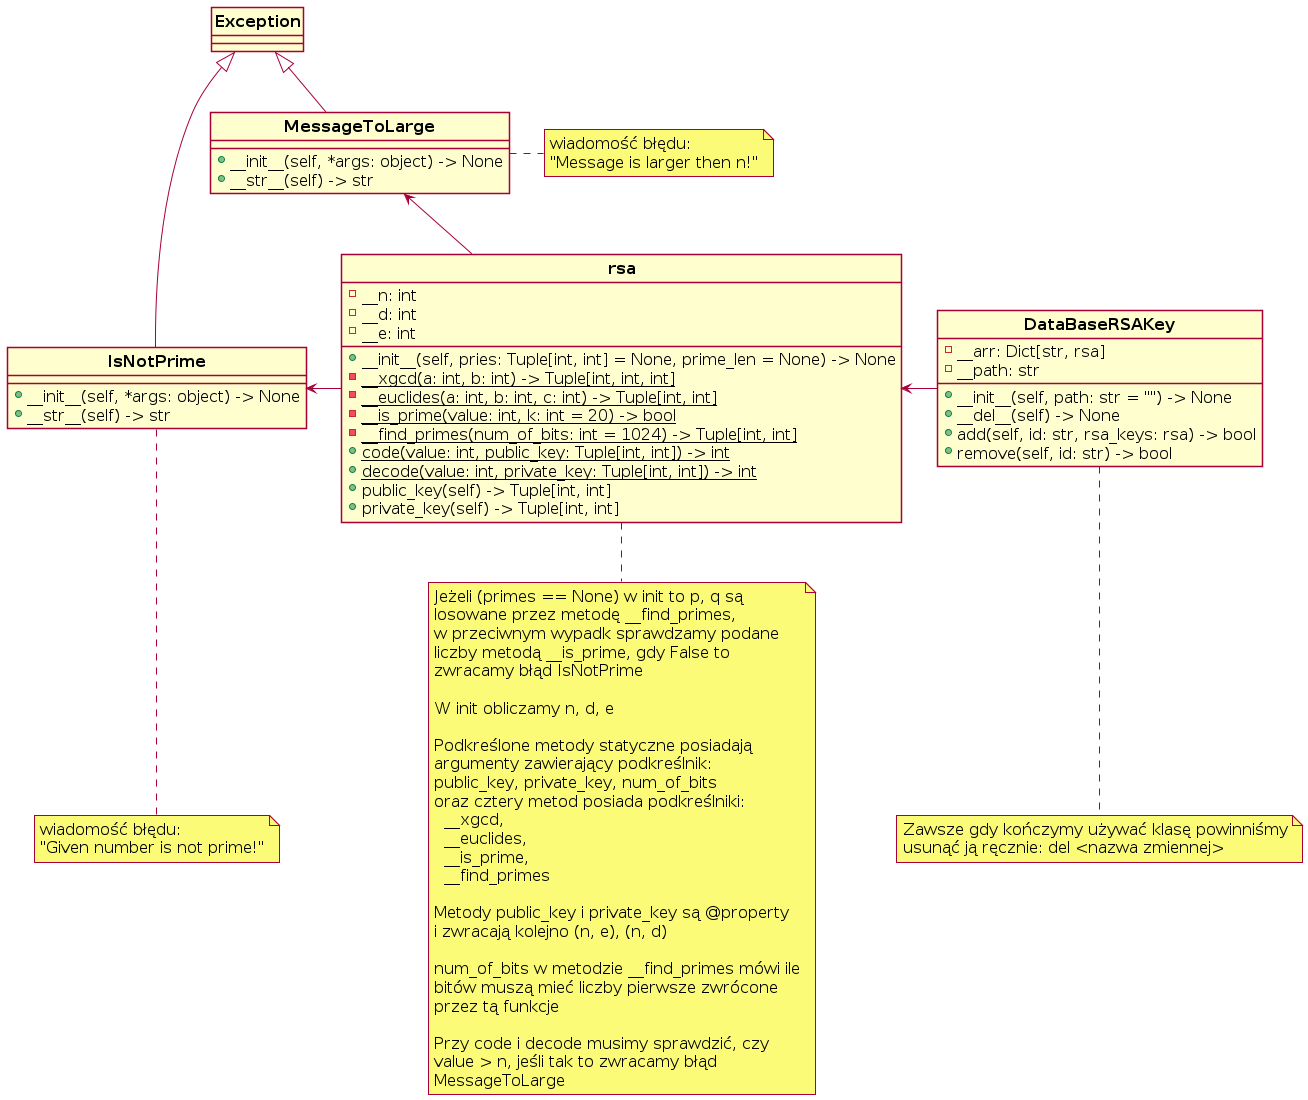

The diagram above was rendered by PlantUML. Its source (embedded in the PNG):
@startuml MD_clsses
skinparam style strictuml
skinparam DefaultFontName Arial
skinparam DefaultFontSize 16

class "<b>Exception</b>" as Exception {}

class "<b>IsNotPrime</b>" as IsNotPrime {
    {method} + __init__(self, *args: object) -> None
    {method} + __str__(self) -> str
}

class "<b>MessageToLarge</b>" as MessageToLarge {
    {method} + __init__(self, *args: object) -> None
    {method} + __str__(self) -> str
}

class "<b>rsa</b>" as rsa {
    {field} - __n: int
    {field} - __d: int
    {field} - __e: int
    {method} + __init__(self, pries: Tuple[int, int] = None, prime_len = None) -> None
    {static} - __xgcd(a: int, b: int) -> Tuple[int, int, int]
    {static} - __euclides(a: int, b: int, c: int) -> Tuple[int, int]
    {static} - __is_prime(value: int, k: int = 20) -> bool
    {static} - __find_primes(num_of_bits: int = 1024) -> Tuple[int, int]
    {static} + code(value: int, public_key: Tuple[int, int]) -> int
    {static} + decode(value: int, private_key: Tuple[int, int]) -> int 
    {method} + public_key(self) -> Tuple[int, int]
    {method} + private_key(self) -> Tuple[int, int]
}

class "<b>DataBaseRSAKey</b>" as DataBaseRSAKey {
    {field} - __arr: Dict[str, rsa]
    {field} - __path: str
    {method} + __init__(self, path: str = "") -> None
    {method} + __del__(self) -> None
    {method} + add(self, id: str, rsa_keys: rsa) -> bool
    {method} + remove(self, id: str) -> bool
}

note bottom of IsNotPrime
    wiadomość błędu:
    "Given number is not prime!"
end note

note right of MessageToLarge
    wiadomość błędu:
    "Message is larger then n!"
end note

note bottom of rsa
    Jeżeli (primes == None) w init to p, q są
    losowane przez metodę __find_primes, 
    w przeciwnym wypadk sprawdzamy podane 
    liczby metodą __is_prime, gdy False to 
    zwracamy błąd IsNotPrime

    W init obliczamy n, d, e

    Podkreślone metody statyczne posiadają
    argumenty zawierający podkreślnik: 
    public_key, private_key, num_of_bits
    oraz cztery metod posiada podkreślniki:
      __xgcd,
      __euclides,
      __is_prime, 
      __find_primes

    Metody public_key i private_key są @property 
    i zwracają kolejno (n, e), (n, d)

    num_of_bits w metodzie __find_primes mówi ile
    bitów muszą mieć liczby pierwsze zwrócone 
    przez tą funkcje

    Przy code i decode musimy sprawdzić, czy 
    value > n, jeśli tak to zwracamy błąd
    MessageToLarge
end note

note bottom of DataBaseRSAKey
    Zawsze gdy kończymy używać klasę powinniśmy
    usunąć ją ręcznie: del <nazwa zmiennej> 
end note

Exception <|--down IsNotPrime
Exception <|--down MessageToLarge
rsa -left-> IsNotPrime
rsa -left-> MessageToLarge
rsa <-right- DataBaseRSAKey
MessageToLarge -[hidden]- IsNotPrime



@enduml